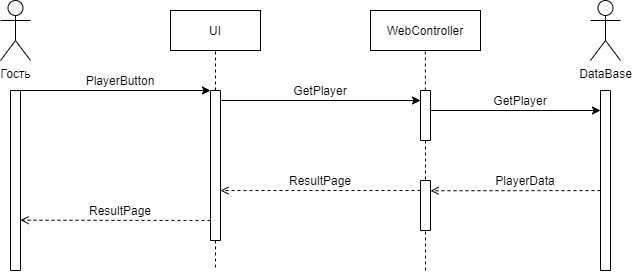

The diagram above was exported from draw.io. Its source (the exported page's mxGraphModel, read from the mxfile embedded in the PNG):
<mxGraphModel dx="865" dy="483" grid="1" gridSize="10" guides="1" tooltips="1" connect="1" arrows="1" fold="1" page="1" pageScale="1" pageWidth="827" pageHeight="1169" math="0" shadow="0">
  <root>
    <mxCell id="0" />
    <mxCell id="1" parent="0" />
    <mxCell id="e4PXw122mJy4WIJf4teU-60" value="DataBase" style="shape=umlActor;verticalLabelPosition=bottom;verticalAlign=top;html=1;outlineConnect=0;strokeColor=#000000;fillColor=#FFFFFF;" vertex="1" parent="1">
      <mxGeometry x="710" y="60" width="30" height="60" as="geometry" />
    </mxCell>
    <mxCell id="e4PXw122mJy4WIJf4teU-61" value="Гость" style="shape=umlActor;verticalLabelPosition=bottom;verticalAlign=top;html=1;outlineConnect=0;strokeColor=#000000;fillColor=#FFFFFF;" vertex="1" parent="1">
      <mxGeometry x="120" y="60" width="30" height="60" as="geometry" />
    </mxCell>
    <mxCell id="e4PXw122mJy4WIJf4teU-63" value="" style="rounded=0;whiteSpace=wrap;html=1;strokeColor=#000000;fillColor=#FFFFFF;direction=south;" vertex="1" parent="1">
      <mxGeometry x="130" y="150" width="10" height="180" as="geometry" />
    </mxCell>
    <mxCell id="e4PXw122mJy4WIJf4teU-64" value="UI" style="rounded=0;whiteSpace=wrap;html=1;strokeColor=#000000;fillColor=#FFFFFF;" vertex="1" parent="1">
      <mxGeometry x="290" y="70" width="90" height="40" as="geometry" />
    </mxCell>
    <mxCell id="e4PXw122mJy4WIJf4teU-65" value="WebController" style="rounded=0;whiteSpace=wrap;html=1;strokeColor=#000000;fillColor=#FFFFFF;" vertex="1" parent="1">
      <mxGeometry x="490" y="70" width="110" height="40" as="geometry" />
    </mxCell>
    <mxCell id="e4PXw122mJy4WIJf4teU-66" value="" style="endArrow=none;dashed=1;html=1;strokeWidth=1;entryX=0.5;entryY=1;entryDx=0;entryDy=0;" edge="1" parent="1" target="e4PXw122mJy4WIJf4teU-64">
      <mxGeometry width="50" height="50" relative="1" as="geometry">
        <mxPoint x="335" y="150" as="sourcePoint" />
        <mxPoint x="520" y="190" as="targetPoint" />
      </mxGeometry>
    </mxCell>
    <mxCell id="e4PXw122mJy4WIJf4teU-67" value="" style="rounded=0;whiteSpace=wrap;html=1;strokeColor=#000000;fillColor=#FFFFFF;direction=south;" vertex="1" parent="1">
      <mxGeometry x="330" y="150" width="10" height="150" as="geometry" />
    </mxCell>
    <mxCell id="e4PXw122mJy4WIJf4teU-68" value="" style="endArrow=none;dashed=1;html=1;strokeWidth=1;exitX=1;exitY=0.5;exitDx=0;exitDy=0;" edge="1" parent="1" source="e4PXw122mJy4WIJf4teU-67">
      <mxGeometry width="50" height="50" relative="1" as="geometry">
        <mxPoint x="340" y="400" as="sourcePoint" />
        <mxPoint x="335" y="330" as="targetPoint" />
      </mxGeometry>
    </mxCell>
    <mxCell id="e4PXw122mJy4WIJf4teU-69" value="" style="endArrow=classic;html=1;strokeWidth=1;entryX=0;entryY=1;entryDx=0;entryDy=0;exitX=0;exitY=0;exitDx=0;exitDy=0;" edge="1" parent="1" source="e4PXw122mJy4WIJf4teU-63" target="e4PXw122mJy4WIJf4teU-67">
      <mxGeometry width="50" height="50" relative="1" as="geometry">
        <mxPoint x="150" y="150" as="sourcePoint" />
        <mxPoint x="370" y="250" as="targetPoint" />
      </mxGeometry>
    </mxCell>
    <mxCell id="e4PXw122mJy4WIJf4teU-70" value="" style="rounded=0;whiteSpace=wrap;html=1;strokeColor=#000000;fillColor=#FFFFFF;direction=south;" vertex="1" parent="1">
      <mxGeometry x="540" y="150" width="10" height="50" as="geometry" />
    </mxCell>
    <mxCell id="e4PXw122mJy4WIJf4teU-73" value="" style="endArrow=none;dashed=1;html=1;strokeWidth=1;entryX=0.5;entryY=1;entryDx=0;entryDy=0;" edge="1" parent="1">
      <mxGeometry width="50" height="50" relative="1" as="geometry">
        <mxPoint x="544.86" y="150" as="sourcePoint" />
        <mxPoint x="544.86" y="110" as="targetPoint" />
      </mxGeometry>
    </mxCell>
    <mxCell id="e4PXw122mJy4WIJf4teU-74" value="" style="rounded=0;whiteSpace=wrap;html=1;strokeColor=#000000;fillColor=#FFFFFF;direction=south;" vertex="1" parent="1">
      <mxGeometry x="540" y="240" width="10" height="50" as="geometry" />
    </mxCell>
    <mxCell id="e4PXw122mJy4WIJf4teU-78" value="" style="endArrow=classic;html=1;strokeWidth=1;entryX=0;entryY=1;entryDx=0;entryDy=0;" edge="1" parent="1">
      <mxGeometry width="50" height="50" relative="1" as="geometry">
        <mxPoint x="341" y="160" as="sourcePoint" />
        <mxPoint x="540" y="160.00000000000034" as="targetPoint" />
      </mxGeometry>
    </mxCell>
    <mxCell id="e4PXw122mJy4WIJf4teU-79" value="" style="rounded=0;whiteSpace=wrap;html=1;strokeColor=#000000;fillColor=#FFFFFF;direction=south;" vertex="1" parent="1">
      <mxGeometry x="720" y="150" width="10" height="180" as="geometry" />
    </mxCell>
    <mxCell id="e4PXw122mJy4WIJf4teU-80" value="" style="endArrow=classic;html=1;strokeWidth=1;entryX=0;entryY=1;entryDx=0;entryDy=0;" edge="1" parent="1">
      <mxGeometry width="50" height="50" relative="1" as="geometry">
        <mxPoint x="550" y="170" as="sourcePoint" />
        <mxPoint x="720" y="170.00000000000034" as="targetPoint" />
      </mxGeometry>
    </mxCell>
    <mxCell id="e4PXw122mJy4WIJf4teU-81" value="GetPlayer" style="text;html=1;strokeColor=none;fillColor=none;align=center;verticalAlign=middle;whiteSpace=wrap;rounded=0;" vertex="1" parent="1">
      <mxGeometry x="420" y="140" width="40" height="20" as="geometry" />
    </mxCell>
    <mxCell id="e4PXw122mJy4WIJf4teU-82" value="PlayerButton" style="text;html=1;strokeColor=none;fillColor=none;align=center;verticalAlign=middle;whiteSpace=wrap;rounded=0;" vertex="1" parent="1">
      <mxGeometry x="220" y="130" width="40" height="20" as="geometry" />
    </mxCell>
    <mxCell id="e4PXw122mJy4WIJf4teU-83" value="GetPlayer" style="text;html=1;strokeColor=none;fillColor=none;align=center;verticalAlign=middle;whiteSpace=wrap;rounded=0;" vertex="1" parent="1">
      <mxGeometry x="620" y="150" width="40" height="20" as="geometry" />
    </mxCell>
    <mxCell id="e4PXw122mJy4WIJf4teU-85" value="" style="endArrow=open;html=1;strokeWidth=1;dashed=1;exitX=0.556;exitY=1;exitDx=0;exitDy=0;exitPerimeter=0;entryX=0.205;entryY=-0.002;entryDx=0;entryDy=0;entryPerimeter=0;endFill=0;" edge="1" parent="1" source="e4PXw122mJy4WIJf4teU-79" target="e4PXw122mJy4WIJf4teU-74">
      <mxGeometry width="50" height="50" relative="1" as="geometry">
        <mxPoint x="460" y="340" as="sourcePoint" />
        <mxPoint x="510" y="290" as="targetPoint" />
      </mxGeometry>
    </mxCell>
    <mxCell id="e4PXw122mJy4WIJf4teU-86" value="" style="endArrow=open;html=1;strokeWidth=1;dashed=1;exitX=0.427;exitY=0.96;exitDx=0;exitDy=0;exitPerimeter=0;entryX=0.667;entryY=0;entryDx=0;entryDy=0;entryPerimeter=0;endFill=0;" edge="1" parent="1" target="e4PXw122mJy4WIJf4teU-67">
      <mxGeometry width="50" height="50" relative="1" as="geometry">
        <mxPoint x="540.0000000000001" y="249.9999999999999" as="sourcePoint" />
        <mxPoint x="369.6" y="250.01999999999998" as="targetPoint" />
      </mxGeometry>
    </mxCell>
    <mxCell id="e4PXw122mJy4WIJf4teU-87" value="PlayerData" style="text;html=1;strokeColor=none;fillColor=none;align=center;verticalAlign=middle;whiteSpace=wrap;rounded=0;" vertex="1" parent="1">
      <mxGeometry x="625" y="230" width="40" height="20" as="geometry" />
    </mxCell>
    <mxCell id="e4PXw122mJy4WIJf4teU-88" value="ResultPage" style="text;html=1;strokeColor=none;fillColor=none;align=center;verticalAlign=middle;whiteSpace=wrap;rounded=0;" vertex="1" parent="1">
      <mxGeometry x="420" y="230" width="40" height="20" as="geometry" />
    </mxCell>
    <mxCell id="e4PXw122mJy4WIJf4teU-89" value="" style="endArrow=open;html=1;strokeWidth=1;dashed=1;entryX=0.385;entryY=0;entryDx=0;entryDy=0;entryPerimeter=0;endFill=0;" edge="1" parent="1">
      <mxGeometry width="50" height="50" relative="1" as="geometry">
        <mxPoint x="330" y="280" as="sourcePoint" />
        <mxPoint x="140" y="279.6799999999999" as="targetPoint" />
      </mxGeometry>
    </mxCell>
    <mxCell id="e4PXw122mJy4WIJf4teU-90" value="ResultPage" style="text;html=1;strokeColor=none;fillColor=none;align=center;verticalAlign=middle;whiteSpace=wrap;rounded=0;" vertex="1" parent="1">
      <mxGeometry x="220" y="260" width="40" height="20" as="geometry" />
    </mxCell>
    <mxCell id="e4PXw122mJy4WIJf4teU-99" value="" style="endArrow=none;dashed=1;html=1;strokeWidth=1;exitX=1;exitY=0.5;exitDx=0;exitDy=0;entryX=0;entryY=0.5;entryDx=0;entryDy=0;" edge="1" parent="1" source="e4PXw122mJy4WIJf4teU-70" target="e4PXw122mJy4WIJf4teU-74">
      <mxGeometry width="50" height="50" relative="1" as="geometry">
        <mxPoint x="554.8600000000001" y="160" as="sourcePoint" />
        <mxPoint x="560" y="210" as="targetPoint" />
      </mxGeometry>
    </mxCell>
    <mxCell id="e4PXw122mJy4WIJf4teU-100" value="" style="endArrow=none;dashed=1;html=1;strokeWidth=1;entryX=1;entryY=0.5;entryDx=0;entryDy=0;exitX=0;exitY=0.5;exitDx=0;exitDy=0;" edge="1" parent="1" target="e4PXw122mJy4WIJf4teU-74">
      <mxGeometry width="50" height="50" relative="1" as="geometry">
        <mxPoint x="545" y="330" as="sourcePoint" />
        <mxPoint x="580" y="280" as="targetPoint" />
      </mxGeometry>
    </mxCell>
  </root>
</mxGraphModel>